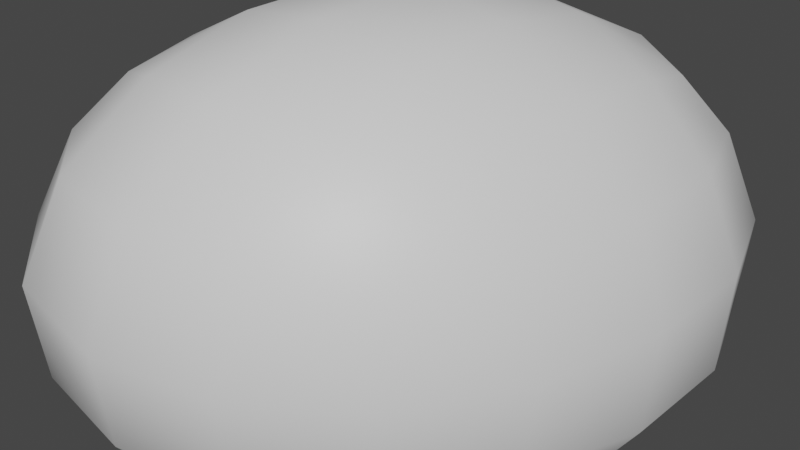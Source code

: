 # Source: rock_2.blend  (saved by Blender 3.6.11; exported with 4.5.12 LTS)
import bpy
from mathutils import Matrix  # noqa: F401  (used for matrix-valued properties, if any)

bpy.ops.wm.read_factory_settings(use_empty=True)
scene = bpy.context.scene
scene.name = 'Scene'

# ---- collections
col_collection = bpy.data.collections.new('Collection'); scene.collection.children.link(col_collection)

# ---- materials (node trees are filled in below, after node groups)
mat_material = bpy.data.materials.new('Material')
mat_material.alpha_threshold = 0.0
mat_material.use_transparent_shadow = False
mat_material.roughness = 0.5
mat_material.line_color = (0.0, 0.0, 0.0, 1.0)

# ---- material node trees
mat_material.use_nodes = True; mat_material.node_tree.nodes.clear()
_N = mat_material.node_tree.nodes; _L = mat_material.node_tree.links
n0 = _N.new('ShaderNodeOutputMaterial'); n0.name = 'Material Output'; n0.location = (300, 300)
n1 = _N.new('ShaderNodeBsdfPrincipled'); n1.name = 'Principled BSDF'; n1.location = (10, 300)
n1.distribution = 'GGX'
n1.subsurface_method = 'RANDOM_WALK_SKIN'
n1.inputs[3].default_value = 1.45
n1.inputs[27].default_value = (0.0, 0.0, 0.0, 1.0)
n1.inputs[28].default_value = 1.0
_L.new(n1.outputs[0], n0.inputs[0])
n0.is_active_output = True

# ---- world
world_world = bpy.data.worlds.new('World'); scene.world = world_world
world_world.use_nodes = True; world_world.node_tree.nodes.clear()
_N = world_world.node_tree.nodes; _L = world_world.node_tree.links
n0 = _N.new('ShaderNodeOutputWorld'); n0.name = 'World Output'; n0.location = (300, 300)
n1 = _N.new('ShaderNodeBackground'); n1.name = 'Background'; n1.location = (10, 300)
n1.inputs[0].default_value = (0.05088, 0.05088, 0.05088, 1.0)
_L.new(n1.outputs[0], n0.inputs[0])
n0.is_active_output = True
world_world.color = (0.05088, 0.05088, 0.05088)
world_world.use_sun_shadow = False
world_world.sun_shadow_jitter_overblur = 0.0

# ---- meshes
me_cube = bpy.data.meshes.new('Cube')
me_cube.from_pydata([(1.028, 2.217, 1.463), (2.241, 2.151, -0.3919), (0.8881, -1.12, 1.778), (1.0, -1.0, -1.0), (-0.9716, 2.217, 1.463), (-0.9716, 2.217, -0.537), (-1.112, -1.12, 1.778), (-2.78, -1.572, -0.5253)], [], [(0, 4, 6, 2), (3, 2, 6, 7), (7, 6, 4, 5), (5, 1, 3, 7), (1, 0, 2, 3), (5, 4, 0, 1)])
me_cube.polygons.foreach_set('use_smooth', [True] * 6)
_uv = me_cube.uv_layers.new(name='UVMap')
_uv.uv.foreach_set('vector', [0.625, 0.5, 0.875, 0.5, 0.875, 0.75, 0.625, 0.75, 0.375, 0.75, 0.625, 0.75, 0.625, 1.0, 0.375, 1.0, 0.375, 0.0, 0.625, 0.0, 0.625, 0.25, 0.375, 0.25, 0.125, 0.5, 0.375, 0.5, 0.375, 0.75, 0.125, 0.75, 0.375, 0.5, 0.625, 0.5, 0.625, 0.75, 0.375, 0.75, 0.375, 0.25, 0.625, 0.25, 0.625, 0.5, 0.375, 0.5])
me_cube.materials.append(mat_material)
me_cube.use_mirror_vertex_groups = False
me_cube.update()

# ---- objects
ob_rock = bpy.data.objects.new('Rock', me_cube)

# ---- transforms, parenting, visibility, modifiers, constraints
ob_rock.location = (0.0, 0.0, 0.0)
ob_rock.lock_rotations_4d = False
ob_rock.empty_display_type = 'ARROWS'
ob_rock.lineart.crease_threshold = 0.0
_m = ob_rock.modifiers.new('Subdivision', 'SUBSURF')
_m.levels = 5
_m = ob_rock.modifiers.new('Displace', 'DISPLACE')

# ---- collection membership
col_collection.objects.link(ob_rock)

# ---- scene / render settings (as saved in the file)
scene.frame_start = 1; scene.frame_end = 250; scene.frame_set(1)
scene.render.engine = 'BLENDER_EEVEE_NEXT'
scene.cycles.sampling_pattern = 'TABULATED_SOBOL'
scene.view_settings.view_transform = 'Filmic'
bpy.context.view_layer.update()

# ---- added for rendering (the .blend has no active camera and no usable light): camera, sun
cam_auto = bpy.data.cameras.new('AutoCamera')
cam_auto.lens = 50.0
cam_auto.sensor_width = 36.0
cam_auto.clip_end = 1000.0
ob_auto_camera = bpy.data.objects.new('AutoCamera', cam_auto)
scene.collection.objects.link(ob_auto_camera)
ob_auto_camera.location = (3.46532, -3.81335, 3.42192)
ob_auto_camera.rotation_euler = (1.09748, -7.21219e-08, 0.694738)
scene.camera = ob_auto_camera
light_auto_sun = bpy.data.lights.new('AutoSun', 'SUN')
light_auto_sun.energy = 3.0
light_auto_sun.angle = 0.0523599
ob_auto_sun = bpy.data.objects.new('AutoSun', light_auto_sun)
scene.collection.objects.link(ob_auto_sun)
ob_auto_sun.rotation_euler = (0.872665, 0.174533, 0.523599)
bpy.context.view_layer.update()
